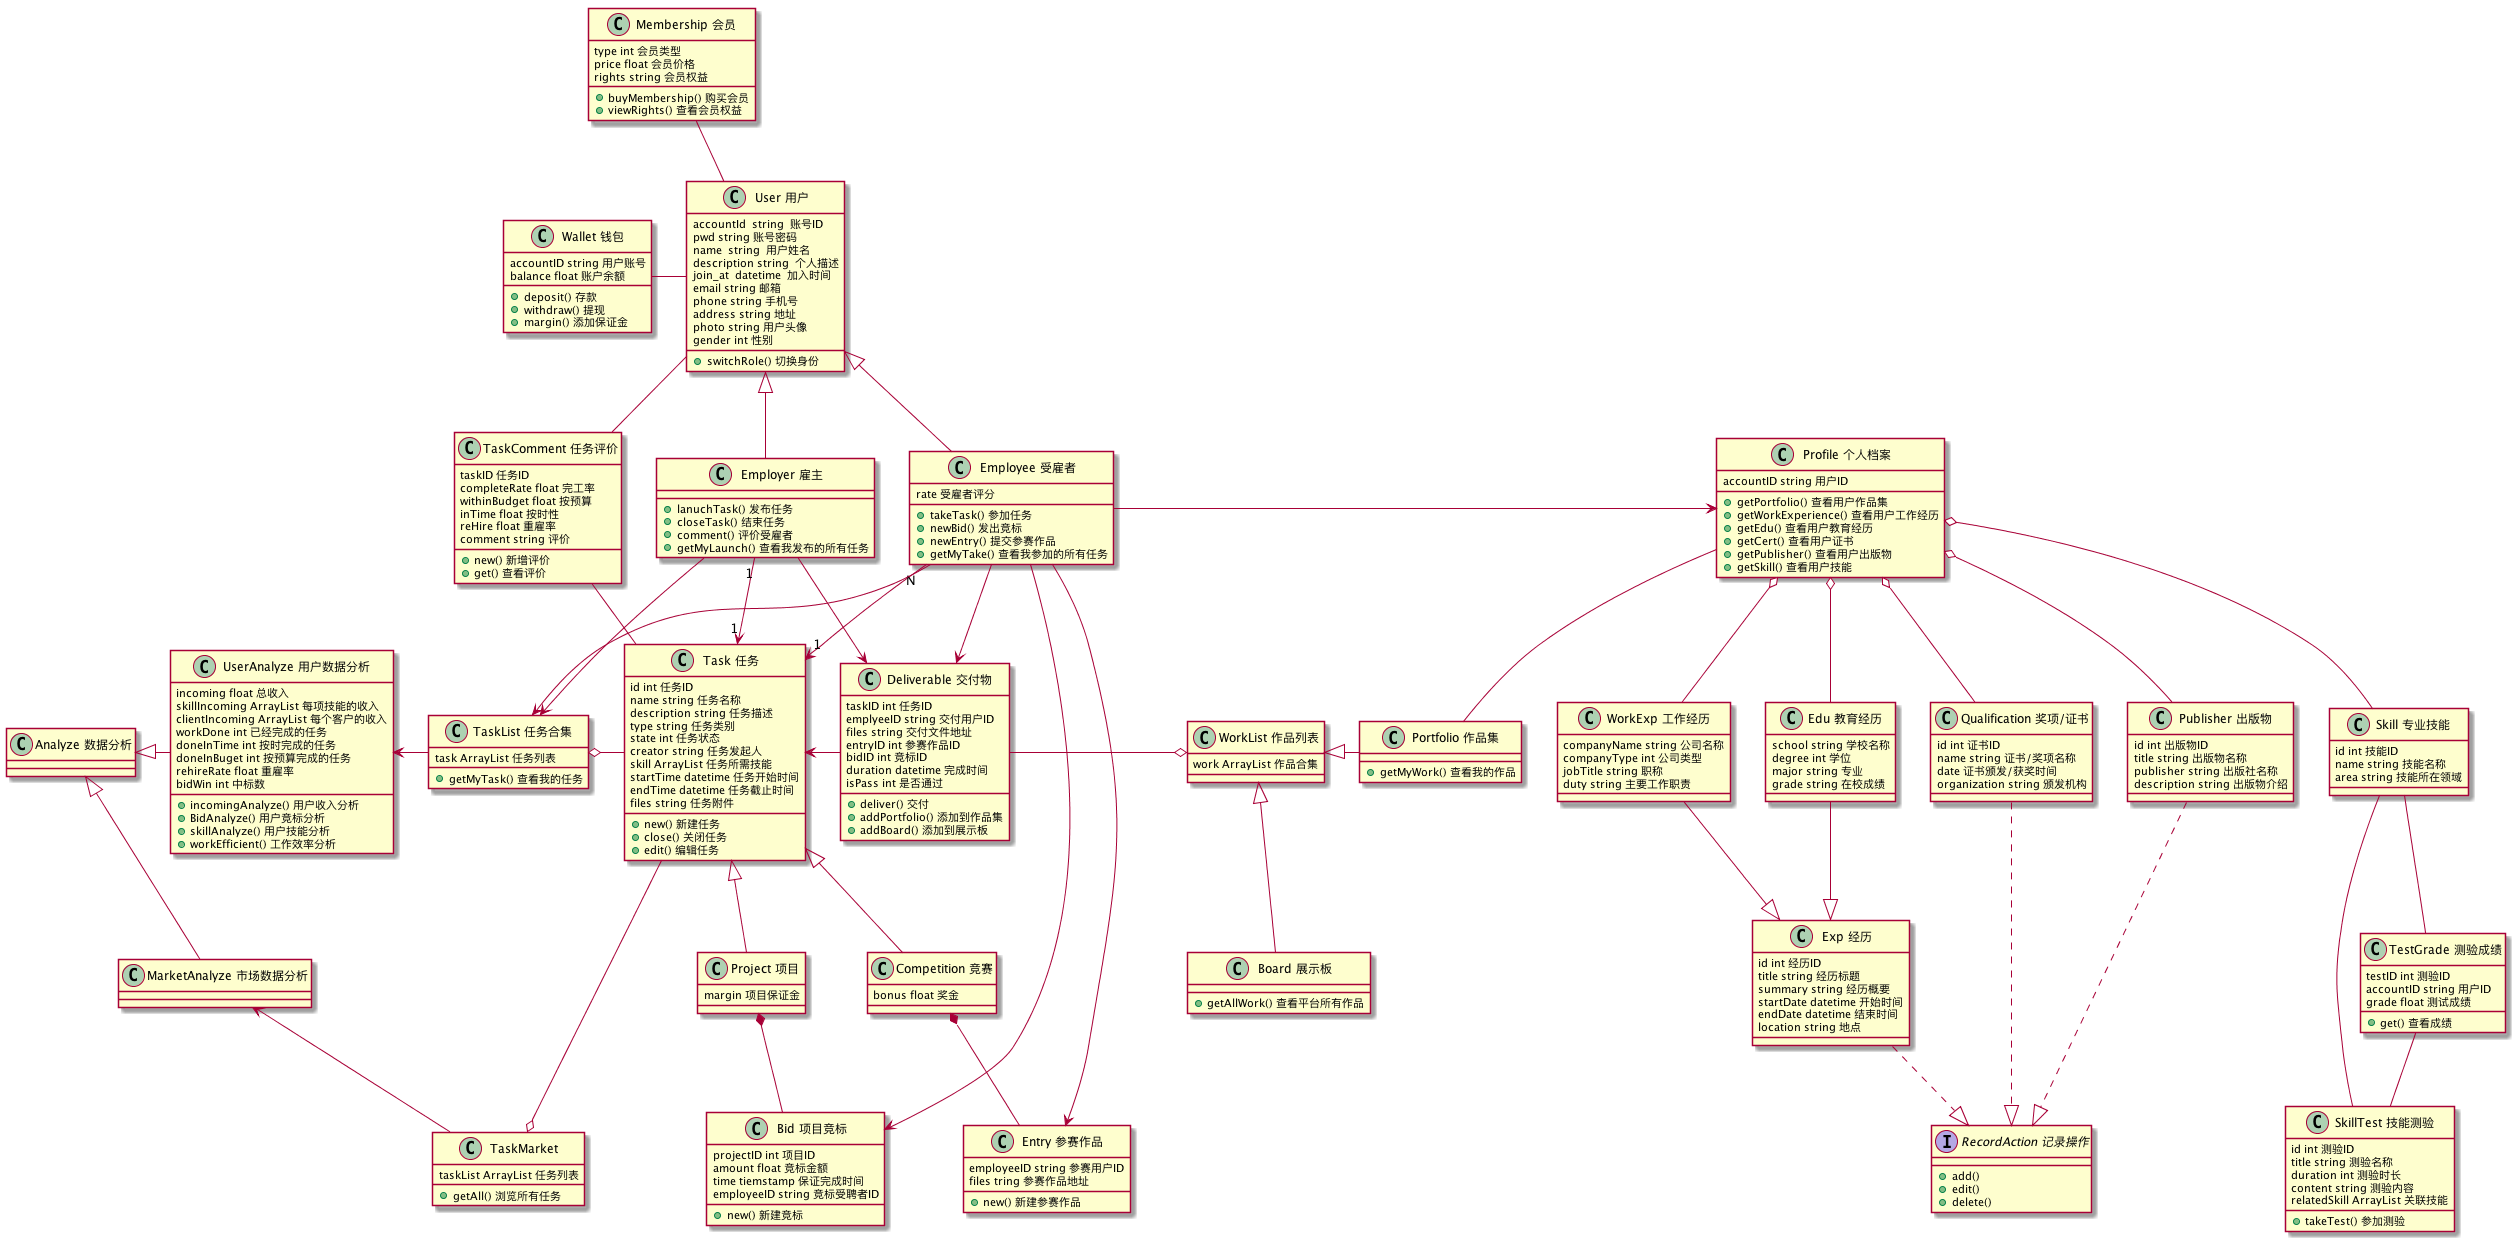

The diagram above was rendered by PlantUML. Its source (embedded in the PNG):
@startuml



class "User 用户" as User{
  accountId  string  账号ID
  pwd string 账号密码
  name  string  用户姓名
  description string  个人描述
  join_at  datetime  加入时间
  email string 邮箱
  phone string 手机号
  address string 地址
  photo string 用户头像
  gender int 性别
  + switchRole() 切换身份 
}

class "Membership 会员" as Membership{
  type int 会员类型
  price float 会员价格
  rights string 会员权益
  + buyMembership() 购买会员
  + viewRights() 查看会员权益
}

class "Wallet 钱包" as Wallet{
    accountID string 用户账号
    balance float 账户余额
    + deposit() 存款
    + withdraw() 提现
    + margin() 添加保证金 
}

Membership - User
Wallet - User
Membership -[hidden]-> Wallet

class "Employer 雇主" as Employer{
    + lanuchTask() 发布任务
    + closeTask() 结束任务
    + comment() 评价受雇者
    + getMyLaunch() 查看我发布的所有任务
}

class "Employee 受雇者" as Employee{
    rate 受雇者评分
    + takeTask() 参加任务
    + newBid() 发出竞标
    + newEntry() 提交参赛作品
    + getMyTake() 查看我参加的所有任务
}

class "TaskComment 任务评价" as TaskComment{
    taskID 任务ID
    completeRate float 完工率
    withinBudget float 按预算
    inTime float 按时性
    reHire float 重雇率
    comment string 评价
    + new() 新增评价
    + get() 查看评价
}

User <|-- Employer
User <|-- Employee

class "UserAnalyze 用户数据分析" as UserAnalyze {
    incoming float 总收入
    skillIncoming ArrayList 每项技能的收入
    clientIncoming ArrayList 每个客户的收入
    workDone int 已经完成的任务
    doneInTime int 按时完成的任务
    doneInBuget int 按预算完成的任务
    rehireRate float 重雇率
    bidWin int 中标数
    + incomingAnalyze() 用户收入分析
    + BidAnalyze() 用户竞标分析
    + skillAnalyze() 用户技能分析
    + workEfficient() 工作效率分析
}

class "MarketAnalyze 市场数据分析" as MarketAnalyze{

}

class "Analyze 数据分析" as Analyze{

}

class "TaskList 任务合集" as TaskList{
    task ArrayList 任务列表
    + getMyTask() 查看我的任务
}

class "Task 任务" as Task{
    id int 任务ID
    name string 任务名称
    description string 任务描述
    type string 任务类别
    state int 任务状态
    creator string 任务发起人
    skill ArrayList 任务所需技能
    startTime datetime 任务开始时间
    endTime datetime 任务截止时间
    files string 任务附件
    + new() 新建任务
    + close() 关闭任务
    + edit() 编辑任务
}

class "Deliverable 交付物" as Deliverable{
    taskID int 任务ID
    emplyeeID string 交付用户ID
    files string 交付文件地址
    entryID int 参赛作品ID
    bidID int 竞标ID
    duration datetime 完成时间
    isPass int 是否通过
    + deliver() 交付
    + addPortfolio() 添加到作品集
    + addBoard() 添加到展示板
}

TaskComment -[hidden] Employer
User --TaskComment
TaskComment -- Task
TaskList o- Task

UserAnalyze <- TaskList
MarketAnalyze <- TaskMarket
Analyze <|- UserAnalyze
Analyze <|- MarketAnalyze

Task <- Deliverable
Employer "1" --> "1" Task
Employer  -->  Deliverable

Employee "N" --> "1" Task
Employee --> Deliverable


Employer --> TaskList
Employee --> TaskList

class "Project 项目" as Project{
    margin 项目保证金
}

class "Competition 竞赛" as Competition{
    bonus float 奖金
}

class "Bid 项目竞标" as Bid{
    projectID int 项目ID
    amount float 竞标金额
    time tiemstamp 保证完成时间
    employeeID string 竞标受聘者ID
    + new() 新建竞标
}

class "Entry 参赛作品" as Entry{
    employeeID string 参赛用户ID
    files tring 参赛作品地址
    + new() 新建参赛作品
}

Task <|-- Project
Task <|-- Competition

Project *-- Bid
Competition *-- Entry


class "TaskMarket 任务市场" as TaskMarket{
    taskList ArrayList 任务列表
    + getAll() 浏览所有任务
}

Task -o TaskMarket
TaskList -[hidden]-- TaskMarket

Employee --> Bid
Employee --> Entry


class "Profile 个人档案" as Profile{
    accountID string 用户ID
    + getPortfolio() 查看用户作品集
    + getWorkExperience() 查看用户工作经历
    + getEdu() 查看用户教育经历
    + getCert() 查看用户证书
    + getPublisher() 查看用户出版物
    + getSkill() 查看用户技能 
}

class "Portfolio 作品集" as Portfolio{
    + getMyWork() 查看我的作品
}

Class "Board 展示板" as Board{
    + getAllWork() 查看平台所有作品
}

Class "WorkList 作品列表" as WorkList{
    work ArrayList 作品合集
}

Employee -> Profile
Profile -- Portfolio

Deliverable -o WorkList
WorkList <|- Portfolio
WorkList <|-- Board

class "WorkExp 工作经历" as WorkExp{
    companyName string 公司名称
    companyType int 公司类型
    jobTitle string 职称
    duty string 主要工作职责
}

class "Edu 教育经历" as Edu{
    school string 学校名称
    degree int 学位
    major string 专业
    grade string 在校成绩
}

class "Qualification 奖项/证书" as Cert{
    id int 证书ID
    name string 证书/奖项名称
    date 证书颁发/获奖时间
    organization string 颁发机构
}

class "Publisher 出版物" as Publisher{
    id int 出版物ID
    title string 出版物名称
    publisher string 出版社名称
    description string 出版物介绍
}

class "Skill 专业技能" as Skill{
    id int 技能ID
    name string 技能名称
    area string 技能所在领域
}


Profile o-- WorkExp
Profile o-- Edu
Profile o-- Cert
Profile o-- Publisher
Profile o-- Skill

Portfolio -[hidden] WorkExp
WorkExp -[hidden] Edu
Edu -[hidden] Cert
Cert -[hidden] Publisher
Publisher -[hidden] Skill

class "TestGrade 测验成绩" as TestGrade{
    testID int 测验ID
    accountID string 用户ID
    grade float 测试成绩
    + get() 查看成绩
}

class "SkillTest 技能测验" as SkillTest{
    id int 测验ID
    title string 测验名称
    duration int 测验时长
    content string 测验内容
    relatedSkill ArrayList 关联技能
    + takeTest() 参加测验
}

Skill -- TestGrade
TestGrade -- SkillTest
Skill -- SkillTest

class "Exp 经历" as Exp{
    id int 经历ID
    title string 经历标题
    summary string 经历概要
    startDate datetime 开始时间
    endDate datetime 结束时间
    location string 地点
}

WorkExp --|> Exp
Edu --|> Exp

interface "RecordAction 记录操作" as RecordAction{
    + add()
    + edit()
    + delete()
}

Exp ..|> RecordAction
Cert ..|> RecordAction
Publisher ..|> RecordAction

@enduml